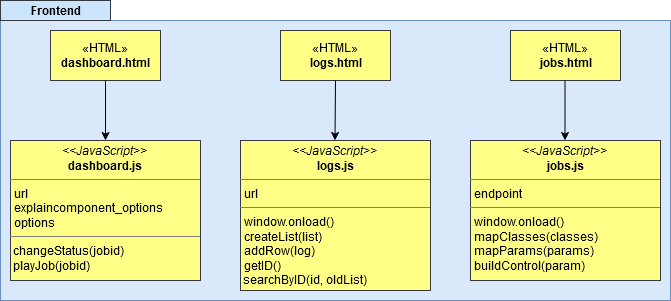

The diagram above was exported from draw.io. Its source (the exported page's mxGraphModel, read from the mxfile embedded in the PNG):
<mxGraphModel dx="1038" dy="615" grid="1" gridSize="10" guides="1" tooltips="1" connect="1" arrows="1" fold="1" page="1" pageScale="1" pageWidth="827" pageHeight="1169" math="0" shadow="0">
  <root>
    <mxCell id="0" />
    <mxCell id="1" parent="0" />
    <mxCell id="Trl_AJcKQysdSaDR7g4M-16" value="" style="rounded=0;whiteSpace=wrap;html=1;fillColor=#dae8fc;strokeColor=#6c8ebf;" vertex="1" parent="1">
      <mxGeometry y="80" width="670" height="280" as="geometry" />
    </mxCell>
    <mxCell id="Trl_AJcKQysdSaDR7g4M-1" value="«HTML»&lt;br&gt;&lt;b&gt;dashboard.html&lt;/b&gt;" style="html=1;fillColor=#ffff88;strokeColor=#36393d;" vertex="1" parent="1">
      <mxGeometry x="50" y="90" width="110" height="50" as="geometry" />
    </mxCell>
    <mxCell id="Trl_AJcKQysdSaDR7g4M-2" value="«HTML»&lt;br&gt;&lt;div&gt;&lt;b&gt;logs.html&lt;/b&gt;&lt;/div&gt;" style="html=1;fillColor=#ffff88;strokeColor=#36393d;" vertex="1" parent="1">
      <mxGeometry x="280" y="90" width="110" height="50" as="geometry" />
    </mxCell>
    <mxCell id="Trl_AJcKQysdSaDR7g4M-3" value="«HTML»&lt;br&gt;&lt;b&gt;jobs.html&lt;/b&gt;" style="html=1;fillColor=#ffff88;strokeColor=#36393d;" vertex="1" parent="1">
      <mxGeometry x="510" y="90" width="110" height="50" as="geometry" />
    </mxCell>
    <mxCell id="Trl_AJcKQysdSaDR7g4M-8" value="&lt;p style=&quot;margin: 0px ; margin-top: 4px ; text-align: center&quot;&gt;&lt;i&gt;&amp;lt;&amp;lt;JavaScript&amp;gt;&amp;gt;&lt;/i&gt;&lt;br&gt;&lt;b&gt;dashboard.js&lt;/b&gt;&lt;/p&gt;&lt;hr size=&quot;1&quot;&gt;&lt;p style=&quot;margin: 0px ; margin-left: 4px&quot;&gt;url&lt;br&gt;explaincomponent_options&lt;/p&gt;&lt;p style=&quot;margin: 0px ; margin-left: 4px&quot;&gt;options&lt;br&gt;&lt;/p&gt;&lt;hr size=&quot;1&quot;&gt;&lt;div&gt;&amp;nbsp;changeStatus(jobid)&lt;/div&gt;&lt;div&gt;&amp;nbsp;playJob(jobid)&lt;br&gt;&lt;/div&gt;" style="verticalAlign=top;align=left;overflow=fill;fontSize=12;fontFamily=Helvetica;html=1;fillColor=#ffff88;strokeColor=#36393d;" vertex="1" parent="1">
      <mxGeometry x="10" y="200" width="190" height="140" as="geometry" />
    </mxCell>
    <mxCell id="Trl_AJcKQysdSaDR7g4M-10" value="&lt;p style=&quot;margin: 0px ; margin-top: 4px ; text-align: center&quot;&gt;&lt;i&gt;&amp;lt;&amp;lt;JavaScript&amp;gt;&amp;gt;&lt;/i&gt;&lt;br&gt;&lt;b&gt;logs.js&lt;/b&gt;&lt;/p&gt;&lt;hr size=&quot;1&quot;&gt;&lt;p style=&quot;margin: 0px ; margin-left: 4px&quot;&gt;url&lt;/p&gt;&lt;hr size=&quot;1&quot;&gt;&lt;p style=&quot;margin: 0px ; margin-left: 4px&quot;&gt;window.onload()&lt;/p&gt;&lt;p style=&quot;margin: 0px ; margin-left: 4px&quot;&gt;createList(list)&lt;/p&gt;&lt;p style=&quot;margin: 0px ; margin-left: 4px&quot;&gt;addRow(log)&lt;/p&gt;&lt;p style=&quot;margin: 0px ; margin-left: 4px&quot;&gt;getID()&lt;/p&gt;&lt;div&gt;&amp;nbsp;searchByID(id, oldList)&lt;br&gt;&lt;/div&gt;&lt;p style=&quot;margin: 0px ; margin-left: 4px&quot;&gt;&lt;br&gt;&lt;/p&gt;" style="verticalAlign=top;align=left;overflow=fill;fontSize=12;fontFamily=Helvetica;html=1;fillColor=#ffff88;strokeColor=#36393d;" vertex="1" parent="1">
      <mxGeometry x="240" y="200" width="190" height="150" as="geometry" />
    </mxCell>
    <mxCell id="Trl_AJcKQysdSaDR7g4M-11" value="&lt;p style=&quot;margin: 0px ; margin-top: 4px ; text-align: center&quot;&gt;&lt;i&gt;&amp;lt;&amp;lt;JavaScript&amp;gt;&amp;gt;&lt;/i&gt;&lt;br&gt;&lt;b&gt;jobs.js&lt;/b&gt;&lt;/p&gt;&lt;hr size=&quot;1&quot;&gt;&lt;p style=&quot;margin: 0px ; margin-left: 4px&quot;&gt;endpoint&lt;/p&gt;&lt;hr size=&quot;1&quot;&gt;&lt;p style=&quot;margin: 0px ; margin-left: 4px&quot;&gt;window.onload()&lt;/p&gt;&lt;p style=&quot;margin: 0px ; margin-left: 4px&quot;&gt;mapClasses(classes)&lt;/p&gt;&lt;p style=&quot;margin: 0px ; margin-left: 4px&quot;&gt;mapParams(params)&lt;/p&gt;&lt;p style=&quot;margin: 0px ; margin-left: 4px&quot;&gt;buildControl(param)&lt;br&gt;&lt;/p&gt;&lt;div&gt;&lt;br&gt;&lt;/div&gt;&lt;p style=&quot;margin: 0px ; margin-left: 4px&quot;&gt;&lt;br&gt;&lt;/p&gt;&lt;p style=&quot;margin: 0px ; margin-left: 4px&quot;&gt;&lt;br&gt;&lt;/p&gt;" style="verticalAlign=top;align=left;overflow=fill;fontSize=12;fontFamily=Helvetica;html=1;fillColor=#ffff88;strokeColor=#36393d;" vertex="1" parent="1">
      <mxGeometry x="470" y="200" width="190" height="140" as="geometry" />
    </mxCell>
    <mxCell id="Trl_AJcKQysdSaDR7g4M-12" value="" style="endArrow=classic;html=1;exitX=0.5;exitY=1;exitDx=0;exitDy=0;entryX=0.5;entryY=0;entryDx=0;entryDy=0;" edge="1" parent="1" source="Trl_AJcKQysdSaDR7g4M-1" target="Trl_AJcKQysdSaDR7g4M-8">
      <mxGeometry width="50" height="50" relative="1" as="geometry">
        <mxPoint x="100" y="70" as="sourcePoint" />
        <mxPoint x="150" y="20" as="targetPoint" />
      </mxGeometry>
    </mxCell>
    <mxCell id="Trl_AJcKQysdSaDR7g4M-13" value="" style="endArrow=classic;html=1;entryX=0.5;entryY=0;entryDx=0;entryDy=0;" edge="1" parent="1">
      <mxGeometry width="50" height="50" relative="1" as="geometry">
        <mxPoint x="335" y="140" as="sourcePoint" />
        <mxPoint x="334.5" y="200" as="targetPoint" />
      </mxGeometry>
    </mxCell>
    <mxCell id="Trl_AJcKQysdSaDR7g4M-14" value="" style="endArrow=classic;html=1;exitX=0.5;exitY=1;exitDx=0;exitDy=0;entryX=0.5;entryY=0;entryDx=0;entryDy=0;" edge="1" parent="1">
      <mxGeometry width="50" height="50" relative="1" as="geometry">
        <mxPoint x="564.5" y="140" as="sourcePoint" />
        <mxPoint x="564.5" y="200" as="targetPoint" />
      </mxGeometry>
    </mxCell>
    <mxCell id="Trl_AJcKQysdSaDR7g4M-26" value="&lt;b&gt;Frontend&lt;/b&gt;" style="html=1;fillColor=#cce5ff;strokeColor=#36393d;" vertex="1" parent="1">
      <mxGeometry y="60" width="110" height="20" as="geometry" />
    </mxCell>
  </root>
</mxGraphModel>